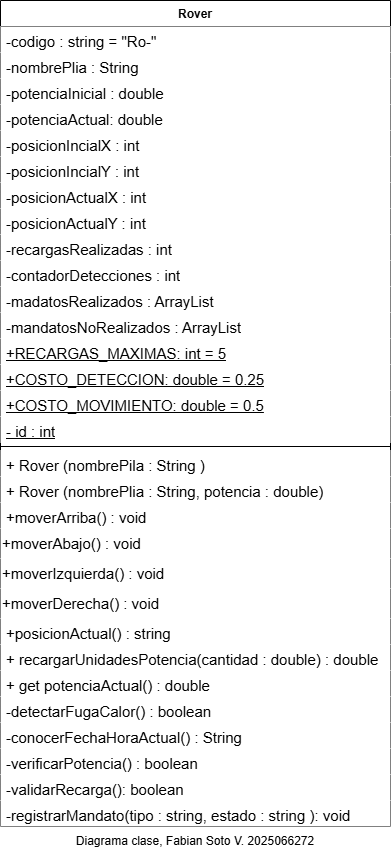

The diagram above was exported from draw.io. Its source (the exported page's mxGraphModel, read from the mxfile embedded in the PNG):
<mxGraphModel dx="755" dy="667" grid="1" gridSize="10" guides="1" tooltips="1" connect="1" arrows="1" fold="1" page="1" pageScale="1" pageWidth="827" pageHeight="1169" math="0" shadow="0">
  <root>
    <mxCell id="WIyWlLk6GJQsqaUBKTNV-0" />
    <mxCell id="WIyWlLk6GJQsqaUBKTNV-1" parent="WIyWlLk6GJQsqaUBKTNV-0" />
    <mxCell id="A4AlJvFCXpCTwSjngdDO-0" parent="WIyWlLk6GJQsqaUBKTNV-1" style="swimlane;fontStyle=1;align=center;verticalAlign=top;childLayout=stackLayout;horizontal=1;startSize=26;horizontalStack=0;resizeParent=1;resizeParentMax=0;resizeLast=0;collapsible=1;marginBottom=0;whiteSpace=wrap;html=1;fillColor=#FFFFFF;" value="Rover" vertex="1">
      <mxGeometry height="826" width="390" x="40" y="20" as="geometry" />
    </mxCell>
    <mxCell id="A4AlJvFCXpCTwSjngdDO-20" parent="A4AlJvFCXpCTwSjngdDO-0" style="text;strokeColor=none;fillColor=#FFFFFF;align=left;verticalAlign=top;spacingLeft=4;spacingRight=4;overflow=hidden;rotatable=0;points=[[0,0.5],[1,0.5]];portConstraint=eastwest;whiteSpace=wrap;html=1;fontSize=15;" value="-codigo : string = &quot;Ro-&quot;" vertex="1">
      <mxGeometry height="26" width="390" y="26" as="geometry" />
    </mxCell>
    <mxCell id="A4AlJvFCXpCTwSjngdDO-21" parent="A4AlJvFCXpCTwSjngdDO-0" style="text;strokeColor=none;fillColor=#FFFFFF;align=left;verticalAlign=top;spacingLeft=4;spacingRight=4;overflow=hidden;rotatable=0;points=[[0,0.5],[1,0.5]];portConstraint=eastwest;whiteSpace=wrap;html=1;fontSize=15;" value="-nombrePlia : String" vertex="1">
      <mxGeometry height="26" width="390" y="52" as="geometry" />
    </mxCell>
    <mxCell id="A4AlJvFCXpCTwSjngdDO-1" parent="A4AlJvFCXpCTwSjngdDO-0" style="text;strokeColor=none;fillColor=#FFFFFF;align=left;verticalAlign=top;spacingLeft=4;spacingRight=4;overflow=hidden;rotatable=0;points=[[0,0.5],[1,0.5]];portConstraint=eastwest;whiteSpace=wrap;html=1;fontFamily=Helvetica;fontSize=15;" value="-potenciaInicial : double" vertex="1">
      <mxGeometry height="26" width="390" y="78" as="geometry" />
    </mxCell>
    <mxCell id="A4AlJvFCXpCTwSjngdDO-10" parent="A4AlJvFCXpCTwSjngdDO-0" style="text;strokeColor=none;fillColor=#FFFFFF;align=left;verticalAlign=top;spacingLeft=4;spacingRight=4;overflow=hidden;rotatable=0;points=[[0,0.5],[1,0.5]];portConstraint=eastwest;whiteSpace=wrap;html=1;fontSize=15;" value="-potenciaActual: double" vertex="1">
      <mxGeometry height="26" width="390" y="104" as="geometry" />
    </mxCell>
    <mxCell id="A4AlJvFCXpCTwSjngdDO-18" parent="A4AlJvFCXpCTwSjngdDO-0" style="text;strokeColor=none;fillColor=#FFFFFF;align=left;verticalAlign=top;spacingLeft=4;spacingRight=4;overflow=hidden;rotatable=0;points=[[0,0.5],[1,0.5]];portConstraint=eastwest;whiteSpace=wrap;html=1;fontSize=15;" value="-posicionIncialX : int&amp;nbsp;" vertex="1">
      <mxGeometry height="26" width="390" y="130" as="geometry" />
    </mxCell>
    <mxCell id="A4AlJvFCXpCTwSjngdDO-38" parent="A4AlJvFCXpCTwSjngdDO-0" style="text;strokeColor=none;fillColor=#FFFFFF;align=left;verticalAlign=top;spacingLeft=4;spacingRight=4;overflow=hidden;rotatable=0;points=[[0,0.5],[1,0.5]];portConstraint=eastwest;whiteSpace=wrap;html=1;fontSize=15;" value="-posicionIncialY : int&amp;nbsp;" vertex="1">
      <mxGeometry height="26" width="390" y="156" as="geometry" />
    </mxCell>
    <mxCell id="A4AlJvFCXpCTwSjngdDO-36" parent="A4AlJvFCXpCTwSjngdDO-0" style="text;strokeColor=none;fillColor=#FFFFFF;align=left;verticalAlign=top;spacingLeft=4;spacingRight=4;overflow=hidden;rotatable=0;points=[[0,0.5],[1,0.5]];portConstraint=eastwest;whiteSpace=wrap;html=1;fontSize=15;" value="-posicionActualX : int&amp;nbsp;" vertex="1">
      <mxGeometry height="26" width="390" y="182" as="geometry" />
    </mxCell>
    <mxCell id="A4AlJvFCXpCTwSjngdDO-35" parent="A4AlJvFCXpCTwSjngdDO-0" style="text;strokeColor=none;fillColor=#FFFFFF;align=left;verticalAlign=top;spacingLeft=4;spacingRight=4;overflow=hidden;rotatable=0;points=[[0,0.5],[1,0.5]];portConstraint=eastwest;whiteSpace=wrap;html=1;fontSize=15;" value="-posicionActualY : int&amp;nbsp;" vertex="1">
      <mxGeometry height="26" width="390" y="208" as="geometry" />
    </mxCell>
    <mxCell id="A4AlJvFCXpCTwSjngdDO-19" parent="A4AlJvFCXpCTwSjngdDO-0" style="text;strokeColor=none;fillColor=#FFFFFF;align=left;verticalAlign=top;spacingLeft=4;spacingRight=4;overflow=hidden;rotatable=0;points=[[0,0.5],[1,0.5]];portConstraint=eastwest;whiteSpace=wrap;html=1;fontSize=15;" value="-recargasRealizadas : int&lt;div&gt;&lt;br&gt;&lt;/div&gt;" vertex="1">
      <mxGeometry height="26" width="390" y="234" as="geometry" />
    </mxCell>
    <mxCell id="A4AlJvFCXpCTwSjngdDO-17" parent="A4AlJvFCXpCTwSjngdDO-0" style="text;strokeColor=none;fillColor=#FFFFFF;align=left;verticalAlign=top;spacingLeft=4;spacingRight=4;overflow=hidden;rotatable=0;points=[[0,0.5],[1,0.5]];portConstraint=eastwest;whiteSpace=wrap;html=1;fontSize=15;" value="-contadorDetecciones : int" vertex="1">
      <mxGeometry height="26" width="390" y="260" as="geometry" />
    </mxCell>
    <mxCell id="A4AlJvFCXpCTwSjngdDO-16" parent="A4AlJvFCXpCTwSjngdDO-0" style="text;strokeColor=none;fillColor=#FFFFFF;align=left;verticalAlign=top;spacingLeft=4;spacingRight=4;overflow=hidden;rotatable=0;points=[[0,0.5],[1,0.5]];portConstraint=eastwest;whiteSpace=wrap;html=1;fontSize=15;" value="-madatosRealizados : ArrayList&lt;div&gt;&lt;br&gt;&lt;/div&gt;" vertex="1">
      <mxGeometry height="26" width="390" y="286" as="geometry" />
    </mxCell>
    <mxCell id="A4AlJvFCXpCTwSjngdDO-15" parent="A4AlJvFCXpCTwSjngdDO-0" style="text;strokeColor=none;fillColor=#FFFFFF;align=left;verticalAlign=top;spacingLeft=4;spacingRight=4;overflow=hidden;rotatable=0;points=[[0,0.5],[1,0.5]];portConstraint=eastwest;whiteSpace=wrap;html=1;fontSize=15;" value="&lt;div&gt;-mandatosNoRealizados : ArrayList&lt;/div&gt;" vertex="1">
      <mxGeometry height="26" width="390" y="312" as="geometry" />
    </mxCell>
    <mxCell id="A4AlJvFCXpCTwSjngdDO-13" parent="A4AlJvFCXpCTwSjngdDO-0" style="text;strokeColor=none;fillColor=#FFFFFF;align=left;verticalAlign=top;spacingLeft=4;spacingRight=4;overflow=hidden;rotatable=0;points=[[0,0.5],[1,0.5]];portConstraint=eastwest;whiteSpace=wrap;html=1;fontSize=15;" value="&lt;u&gt;+RECARGAS_MAXIMAS: int = 5&lt;/u&gt;" vertex="1">
      <mxGeometry height="26" width="390" y="338" as="geometry" />
    </mxCell>
    <mxCell id="A4AlJvFCXpCTwSjngdDO-12" parent="A4AlJvFCXpCTwSjngdDO-0" style="text;strokeColor=none;fillColor=#FFFFFF;align=left;verticalAlign=top;spacingLeft=4;spacingRight=4;overflow=hidden;rotatable=0;points=[[0,0.5],[1,0.5]];portConstraint=eastwest;whiteSpace=wrap;html=1;fontSize=15;" value="&lt;u&gt;+COSTO_DETECCION: double = 0.25&lt;/u&gt;" vertex="1">
      <mxGeometry height="26" width="390" y="364" as="geometry" />
    </mxCell>
    <mxCell id="A4AlJvFCXpCTwSjngdDO-11" parent="A4AlJvFCXpCTwSjngdDO-0" style="text;strokeColor=none;fillColor=#FFFFFF;align=left;verticalAlign=top;spacingLeft=4;spacingRight=4;overflow=hidden;rotatable=0;points=[[0,0.5],[1,0.5]];portConstraint=eastwest;whiteSpace=wrap;html=1;fontSize=15;" value="&lt;u&gt;+COSTO_MOVIMIENTO: double = 0.5&lt;/u&gt;" vertex="1">
      <mxGeometry height="26" width="390" y="390" as="geometry" />
    </mxCell>
    <mxCell id="A4AlJvFCXpCTwSjngdDO-14" parent="A4AlJvFCXpCTwSjngdDO-0" style="text;strokeColor=none;fillColor=#FFFFFF;align=left;verticalAlign=top;spacingLeft=4;spacingRight=4;overflow=hidden;rotatable=0;points=[[0,0.5],[1,0.5]];portConstraint=eastwest;whiteSpace=wrap;html=1;fontSize=15;fontStyle=4" value="- id : int" vertex="1">
      <mxGeometry height="26" width="390" y="416" as="geometry" />
    </mxCell>
    <mxCell id="A4AlJvFCXpCTwSjngdDO-2" parent="A4AlJvFCXpCTwSjngdDO-0" style="line;strokeWidth=1;fillColor=#FFFFFF;align=left;verticalAlign=middle;spacingTop=-1;spacingLeft=3;spacingRight=3;rotatable=0;labelPosition=right;points=[];portConstraint=eastwest;strokeColor=inherit;fontSize=15;" value="" vertex="1">
      <mxGeometry height="8" width="390" y="442" as="geometry" />
    </mxCell>
    <mxCell id="A4AlJvFCXpCTwSjngdDO-28" parent="A4AlJvFCXpCTwSjngdDO-0" style="text;strokeColor=none;fillColor=#FFFFFF;align=left;verticalAlign=top;spacingLeft=4;spacingRight=4;overflow=hidden;rotatable=0;points=[[0,0.5],[1,0.5]];portConstraint=eastwest;whiteSpace=wrap;html=1;fontSize=15;" value="+ Rover (nombrePila : String )&amp;nbsp;&lt;div&gt;&lt;br&gt;&lt;/div&gt;" vertex="1">
      <mxGeometry height="26" width="390" y="450" as="geometry" />
    </mxCell>
    <mxCell id="A4AlJvFCXpCTwSjngdDO-27" parent="A4AlJvFCXpCTwSjngdDO-0" style="text;strokeColor=none;fillColor=#FFFFFF;align=left;verticalAlign=top;spacingLeft=4;spacingRight=4;overflow=hidden;rotatable=0;points=[[0,0.5],[1,0.5]];portConstraint=eastwest;whiteSpace=wrap;html=1;fontSize=15;" value="+ Rover (nombrePlia : String, potencia : double)" vertex="1">
      <mxGeometry height="26" width="390" y="476" as="geometry" />
    </mxCell>
    <mxCell id="A4AlJvFCXpCTwSjngdDO-23" parent="A4AlJvFCXpCTwSjngdDO-0" style="text;strokeColor=none;fillColor=#FFFFFF;align=left;verticalAlign=top;spacingLeft=4;spacingRight=4;overflow=hidden;rotatable=0;points=[[0,0.5],[1,0.5]];portConstraint=eastwest;whiteSpace=wrap;html=1;fontSize=15;" value="+moverArriba() : void" vertex="1">
      <mxGeometry height="26" width="390" y="502" as="geometry" />
    </mxCell>
    <mxCell id="A4AlJvFCXpCTwSjngdDO-30" parent="A4AlJvFCXpCTwSjngdDO-0" style="text;whiteSpace=wrap;html=1;fillColor=#FFFFFF;" value="&lt;span style=&quot;color: rgb(0, 0, 0); font-family: Helvetica; font-size: 15px; font-style: normal; font-variant-ligatures: normal; font-variant-caps: normal; font-weight: 400; letter-spacing: normal; orphans: 2; text-align: left; text-indent: 0px; text-transform: none; widows: 2; word-spacing: 0px; -webkit-text-stroke-width: 0px; white-space: normal; text-decoration-thickness: initial; text-decoration-style: initial; text-decoration-color: initial; float: none; display: inline !important;&quot;&gt;+moverAbajo() : void&lt;/span&gt;" vertex="1">
      <mxGeometry height="30" width="390" y="528" as="geometry" />
    </mxCell>
    <mxCell id="A4AlJvFCXpCTwSjngdDO-31" parent="A4AlJvFCXpCTwSjngdDO-0" style="text;whiteSpace=wrap;html=1;fillColor=#FFFFFF;" value="&lt;span style=&quot;color: rgb(0, 0, 0); font-family: Helvetica; font-size: 15px; font-style: normal; font-variant-ligatures: normal; font-variant-caps: normal; font-weight: 400; letter-spacing: normal; orphans: 2; text-align: left; text-indent: 0px; text-transform: none; widows: 2; word-spacing: 0px; -webkit-text-stroke-width: 0px; white-space: normal; text-decoration-thickness: initial; text-decoration-style: initial; text-decoration-color: initial; float: none; display: inline !important;&quot;&gt;+moverIzquierda() : void&lt;/span&gt;" vertex="1">
      <mxGeometry height="30" width="390" y="558" as="geometry" />
    </mxCell>
    <mxCell id="A4AlJvFCXpCTwSjngdDO-32" parent="A4AlJvFCXpCTwSjngdDO-0" style="text;whiteSpace=wrap;html=1;fillColor=#FFFFFF;" value="&lt;span style=&quot;color: rgb(0, 0, 0); font-family: Helvetica; font-size: 15px; font-style: normal; font-variant-ligatures: normal; font-variant-caps: normal; font-weight: 400; letter-spacing: normal; orphans: 2; text-align: left; text-indent: 0px; text-transform: none; widows: 2; word-spacing: 0px; -webkit-text-stroke-width: 0px; white-space: normal; text-decoration-thickness: initial; text-decoration-style: initial; text-decoration-color: initial; float: none; display: inline !important;&quot;&gt;+moverDerecha() : void&lt;/span&gt;" vertex="1">
      <mxGeometry height="30" width="390" y="588" as="geometry" />
    </mxCell>
    <mxCell id="A4AlJvFCXpCTwSjngdDO-24" parent="A4AlJvFCXpCTwSjngdDO-0" style="text;strokeColor=none;fillColor=#FFFFFF;align=left;verticalAlign=top;spacingLeft=4;spacingRight=4;overflow=hidden;rotatable=0;points=[[0,0.5],[1,0.5]];portConstraint=eastwest;whiteSpace=wrap;html=1;fontSize=15;" value="+posicionActual() : string" vertex="1">
      <mxGeometry height="26" width="390" y="618" as="geometry" />
    </mxCell>
    <mxCell id="2CS7RDR3Dx57DlSWcPc_-1" parent="A4AlJvFCXpCTwSjngdDO-0" style="text;strokeColor=none;fillColor=#FFFFFF;align=left;verticalAlign=top;spacingLeft=4;spacingRight=4;overflow=hidden;rotatable=0;points=[[0,0.5],[1,0.5]];portConstraint=eastwest;whiteSpace=wrap;html=1;fontSize=15;" value="+ recargarUnidadesPotencia(cantidad : double) : double" vertex="1">
      <mxGeometry height="26" width="390" y="644" as="geometry" />
    </mxCell>
    <mxCell id="A4AlJvFCXpCTwSjngdDO-26" parent="A4AlJvFCXpCTwSjngdDO-0" style="text;strokeColor=none;fillColor=#FFFFFF;align=left;verticalAlign=top;spacingLeft=4;spacingRight=4;overflow=hidden;rotatable=0;points=[[0,0.5],[1,0.5]];portConstraint=eastwest;whiteSpace=wrap;html=1;fontSize=15;" value="+ get potenciaActual() : double" vertex="1">
      <mxGeometry height="26" width="390" y="670" as="geometry" />
    </mxCell>
    <mxCell id="A4AlJvFCXpCTwSjngdDO-4" parent="A4AlJvFCXpCTwSjngdDO-0" style="text;strokeColor=none;fillColor=#FFFFFF;align=left;verticalAlign=top;spacingLeft=4;spacingRight=4;overflow=hidden;rotatable=0;points=[[0,0.5],[1,0.5]];portConstraint=eastwest;whiteSpace=wrap;html=1;fontSize=15;" value="-detectarFugaCalor() : boolean" vertex="1">
      <mxGeometry height="26" width="390" y="696" as="geometry" />
    </mxCell>
    <mxCell id="A4AlJvFCXpCTwSjngdDO-25" parent="A4AlJvFCXpCTwSjngdDO-0" style="text;strokeColor=none;fillColor=#FFFFFF;align=left;verticalAlign=top;spacingLeft=4;spacingRight=4;overflow=hidden;rotatable=0;points=[[0,0.5],[1,0.5]];portConstraint=eastwest;whiteSpace=wrap;html=1;fontSize=15;" value="-conocerFechaHoraActual() : String&amp;nbsp;" vertex="1">
      <mxGeometry height="26" width="390" y="722" as="geometry" />
    </mxCell>
    <mxCell id="A4AlJvFCXpCTwSjngdDO-22" parent="A4AlJvFCXpCTwSjngdDO-0" style="text;strokeColor=none;fillColor=#FFFFFF;align=left;verticalAlign=top;spacingLeft=4;spacingRight=4;overflow=hidden;rotatable=0;points=[[0,0.5],[1,0.5]];portConstraint=eastwest;whiteSpace=wrap;html=1;fontSize=15;" value="-verificarPotencia() : boolean&amp;nbsp;" vertex="1">
      <mxGeometry height="26" width="390" y="748" as="geometry" />
    </mxCell>
    <mxCell id="2CS7RDR3Dx57DlSWcPc_-2" parent="A4AlJvFCXpCTwSjngdDO-0" style="text;strokeColor=none;fillColor=#FFFFFF;align=left;verticalAlign=top;spacingLeft=4;spacingRight=4;overflow=hidden;rotatable=0;points=[[0,0.5],[1,0.5]];portConstraint=eastwest;whiteSpace=wrap;html=1;fontSize=15;" value="-validarRecarga(): boolean" vertex="1">
      <mxGeometry height="26" width="390" y="774" as="geometry" />
    </mxCell>
    <mxCell id="A4AlJvFCXpCTwSjngdDO-9" parent="A4AlJvFCXpCTwSjngdDO-0" style="text;strokeColor=none;fillColor=#FFFFFF;align=left;verticalAlign=top;spacingLeft=4;spacingRight=4;overflow=hidden;rotatable=0;points=[[0,0.5],[1,0.5]];portConstraint=eastwest;whiteSpace=wrap;html=1;fontSize=15;" value="-registrarMandato(tipo : string, estado : string ): void" vertex="1">
      <mxGeometry height="26" width="390" y="800" as="geometry" />
    </mxCell>
    <mxCell id="2CS7RDR3Dx57DlSWcPc_-3" parent="WIyWlLk6GJQsqaUBKTNV-1" style="text;html=1;whiteSpace=wrap;strokeColor=none;fillColor=none;align=center;verticalAlign=middle;rounded=0;" value="Diagrama clase, Fabian Soto V. 2025066272" vertex="1">
      <mxGeometry height="30" width="390" x="40" y="846" as="geometry" />
    </mxCell>
  </root>
</mxGraphModel>